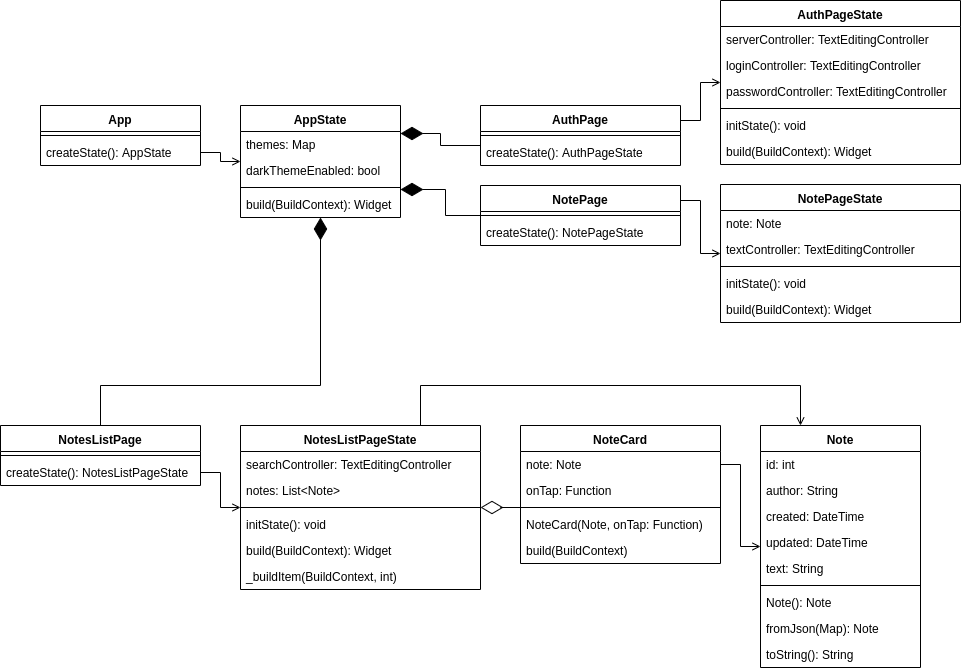

The diagram above was exported from draw.io. Its source (the exported page's mxGraphModel, read from the mxfile embedded in the PNG):
<mxGraphModel dx="1808" dy="839" grid="1" gridSize="10" guides="1" tooltips="1" connect="1" arrows="1" fold="1" page="0" pageScale="1" pageWidth="900" pageHeight="1600" background="#ffffff" math="0" shadow="0">
  <root>
    <mxCell id="0" />
    <mxCell id="1" parent="0" />
    <mxCell id="AmYNMgEBw6IgwsTd2xaj-1" value="App" style="swimlane;fontStyle=1;align=center;verticalAlign=top;childLayout=stackLayout;horizontal=1;startSize=26;horizontalStack=0;resizeParent=1;resizeParentMax=0;resizeLast=0;collapsible=1;marginBottom=0;" parent="1" vertex="1">
      <mxGeometry y="280" width="160" height="60" as="geometry" />
    </mxCell>
    <mxCell id="AmYNMgEBw6IgwsTd2xaj-3" value="" style="line;strokeWidth=1;fillColor=none;align=left;verticalAlign=middle;spacingTop=-1;spacingLeft=3;spacingRight=3;rotatable=0;labelPosition=right;points=[];portConstraint=eastwest;" parent="AmYNMgEBw6IgwsTd2xaj-1" vertex="1">
      <mxGeometry y="26" width="160" height="8" as="geometry" />
    </mxCell>
    <mxCell id="AmYNMgEBw6IgwsTd2xaj-4" value="createState(): AppState" style="text;strokeColor=none;fillColor=none;align=left;verticalAlign=top;spacingLeft=4;spacingRight=4;overflow=hidden;rotatable=0;points=[[0,0.5],[1,0.5]];portConstraint=eastwest;" parent="AmYNMgEBw6IgwsTd2xaj-1" vertex="1">
      <mxGeometry y="34" width="160" height="26" as="geometry" />
    </mxCell>
    <mxCell id="AmYNMgEBw6IgwsTd2xaj-43" style="edgeStyle=orthogonalEdgeStyle;rounded=0;orthogonalLoop=1;jettySize=auto;html=1;exitX=0.5;exitY=1;exitDx=0;exitDy=0;endArrow=none;endFill=0;startArrow=diamondThin;startFill=1;startSize=20;" parent="1" source="AmYNMgEBw6IgwsTd2xaj-6" target="AmYNMgEBw6IgwsTd2xaj-18" edge="1">
      <mxGeometry relative="1" as="geometry">
        <Array as="points">
          <mxPoint x="280" y="560" />
          <mxPoint x="60" y="560" />
        </Array>
      </mxGeometry>
    </mxCell>
    <mxCell id="AmYNMgEBw6IgwsTd2xaj-100" style="edgeStyle=orthogonalEdgeStyle;rounded=0;orthogonalLoop=1;jettySize=auto;html=1;exitX=1;exitY=0.25;exitDx=0;exitDy=0;endArrow=none;endFill=0;startArrow=diamondThin;startFill=1;startSize=20;" parent="1" source="AmYNMgEBw6IgwsTd2xaj-6" target="AmYNMgEBw6IgwsTd2xaj-63" edge="1">
      <mxGeometry relative="1" as="geometry">
        <Array as="points">
          <mxPoint x="400" y="308" />
          <mxPoint x="400" y="320" />
        </Array>
      </mxGeometry>
    </mxCell>
    <mxCell id="AmYNMgEBw6IgwsTd2xaj-101" style="edgeStyle=orthogonalEdgeStyle;rounded=0;orthogonalLoop=1;jettySize=auto;html=1;exitX=1;exitY=0.75;exitDx=0;exitDy=0;endArrow=none;endFill=0;startArrow=diamondThin;startFill=1;strokeWidth=1;endSize=6;startSize=20;" parent="1" source="AmYNMgEBw6IgwsTd2xaj-6" target="AmYNMgEBw6IgwsTd2xaj-66" edge="1">
      <mxGeometry relative="1" as="geometry" />
    </mxCell>
    <mxCell id="AmYNMgEBw6IgwsTd2xaj-6" value="AppState" style="swimlane;fontStyle=1;align=center;verticalAlign=top;childLayout=stackLayout;horizontal=1;startSize=26;horizontalStack=0;resizeParent=1;resizeParentMax=0;resizeLast=0;collapsible=1;marginBottom=0;" parent="1" vertex="1">
      <mxGeometry x="200" y="280" width="160" height="112" as="geometry" />
    </mxCell>
    <mxCell id="AmYNMgEBw6IgwsTd2xaj-7" value="themes: Map" style="text;strokeColor=none;fillColor=none;align=left;verticalAlign=top;spacingLeft=4;spacingRight=4;overflow=hidden;rotatable=0;points=[[0,0.5],[1,0.5]];portConstraint=eastwest;" parent="AmYNMgEBw6IgwsTd2xaj-6" vertex="1">
      <mxGeometry y="26" width="160" height="26" as="geometry" />
    </mxCell>
    <mxCell id="AmYNMgEBw6IgwsTd2xaj-26" value="darkThemeEnabled: bool" style="text;strokeColor=none;fillColor=none;align=left;verticalAlign=top;spacingLeft=4;spacingRight=4;overflow=hidden;rotatable=0;points=[[0,0.5],[1,0.5]];portConstraint=eastwest;" parent="AmYNMgEBw6IgwsTd2xaj-6" vertex="1">
      <mxGeometry y="52" width="160" height="26" as="geometry" />
    </mxCell>
    <mxCell id="AmYNMgEBw6IgwsTd2xaj-8" value="" style="line;strokeWidth=1;fillColor=none;align=left;verticalAlign=middle;spacingTop=-1;spacingLeft=3;spacingRight=3;rotatable=0;labelPosition=right;points=[];portConstraint=eastwest;" parent="AmYNMgEBw6IgwsTd2xaj-6" vertex="1">
      <mxGeometry y="78" width="160" height="8" as="geometry" />
    </mxCell>
    <mxCell id="AmYNMgEBw6IgwsTd2xaj-9" value="build(BuildContext): Widget" style="text;strokeColor=none;fillColor=none;align=left;verticalAlign=top;spacingLeft=4;spacingRight=4;overflow=hidden;rotatable=0;points=[[0,0.5],[1,0.5]];portConstraint=eastwest;" parent="AmYNMgEBw6IgwsTd2xaj-6" vertex="1">
      <mxGeometry y="86" width="160" height="26" as="geometry" />
    </mxCell>
    <mxCell id="AmYNMgEBw6IgwsTd2xaj-10" value="Note" style="swimlane;fontStyle=1;align=center;verticalAlign=top;childLayout=stackLayout;horizontal=1;startSize=26;horizontalStack=0;resizeParent=1;resizeParentMax=0;resizeLast=0;collapsible=1;marginBottom=0;" parent="1" vertex="1">
      <mxGeometry x="720" y="600" width="160" height="242" as="geometry" />
    </mxCell>
    <mxCell id="AmYNMgEBw6IgwsTd2xaj-11" value="id: int" style="text;strokeColor=none;fillColor=none;align=left;verticalAlign=top;spacingLeft=4;spacingRight=4;overflow=hidden;rotatable=0;points=[[0,0.5],[1,0.5]];portConstraint=eastwest;" parent="AmYNMgEBw6IgwsTd2xaj-10" vertex="1">
      <mxGeometry y="26" width="160" height="26" as="geometry" />
    </mxCell>
    <mxCell id="AmYNMgEBw6IgwsTd2xaj-28" value="author: String" style="text;strokeColor=none;fillColor=none;align=left;verticalAlign=top;spacingLeft=4;spacingRight=4;overflow=hidden;rotatable=0;points=[[0,0.5],[1,0.5]];portConstraint=eastwest;" parent="AmYNMgEBw6IgwsTd2xaj-10" vertex="1">
      <mxGeometry y="52" width="160" height="26" as="geometry" />
    </mxCell>
    <mxCell id="AmYNMgEBw6IgwsTd2xaj-29" value="created: DateTime" style="text;strokeColor=none;fillColor=none;align=left;verticalAlign=top;spacingLeft=4;spacingRight=4;overflow=hidden;rotatable=0;points=[[0,0.5],[1,0.5]];portConstraint=eastwest;" parent="AmYNMgEBw6IgwsTd2xaj-10" vertex="1">
      <mxGeometry y="78" width="160" height="26" as="geometry" />
    </mxCell>
    <mxCell id="AmYNMgEBw6IgwsTd2xaj-32" value="updated: DateTime" style="text;strokeColor=none;fillColor=none;align=left;verticalAlign=top;spacingLeft=4;spacingRight=4;overflow=hidden;rotatable=0;points=[[0,0.5],[1,0.5]];portConstraint=eastwest;" parent="AmYNMgEBw6IgwsTd2xaj-10" vertex="1">
      <mxGeometry y="104" width="160" height="26" as="geometry" />
    </mxCell>
    <mxCell id="AmYNMgEBw6IgwsTd2xaj-33" value="text: String" style="text;strokeColor=none;fillColor=none;align=left;verticalAlign=top;spacingLeft=4;spacingRight=4;overflow=hidden;rotatable=0;points=[[0,0.5],[1,0.5]];portConstraint=eastwest;" parent="AmYNMgEBw6IgwsTd2xaj-10" vertex="1">
      <mxGeometry y="130" width="160" height="26" as="geometry" />
    </mxCell>
    <mxCell id="AmYNMgEBw6IgwsTd2xaj-12" value="" style="line;strokeWidth=1;fillColor=none;align=left;verticalAlign=middle;spacingTop=-1;spacingLeft=3;spacingRight=3;rotatable=0;labelPosition=right;points=[];portConstraint=eastwest;" parent="AmYNMgEBw6IgwsTd2xaj-10" vertex="1">
      <mxGeometry y="156" width="160" height="8" as="geometry" />
    </mxCell>
    <mxCell id="AmYNMgEBw6IgwsTd2xaj-13" value="Note(): Note" style="text;strokeColor=none;fillColor=none;align=left;verticalAlign=top;spacingLeft=4;spacingRight=4;overflow=hidden;rotatable=0;points=[[0,0.5],[1,0.5]];portConstraint=eastwest;" parent="AmYNMgEBw6IgwsTd2xaj-10" vertex="1">
      <mxGeometry y="164" width="160" height="26" as="geometry" />
    </mxCell>
    <mxCell id="AmYNMgEBw6IgwsTd2xaj-34" value="fromJson(Map): Note" style="text;strokeColor=none;fillColor=none;align=left;verticalAlign=top;spacingLeft=4;spacingRight=4;overflow=hidden;rotatable=0;points=[[0,0.5],[1,0.5]];portConstraint=eastwest;" parent="AmYNMgEBw6IgwsTd2xaj-10" vertex="1">
      <mxGeometry y="190" width="160" height="26" as="geometry" />
    </mxCell>
    <mxCell id="AmYNMgEBw6IgwsTd2xaj-35" value="toString(): String" style="text;strokeColor=none;fillColor=none;align=left;verticalAlign=top;spacingLeft=4;spacingRight=4;overflow=hidden;rotatable=0;points=[[0,0.5],[1,0.5]];portConstraint=eastwest;" parent="AmYNMgEBw6IgwsTd2xaj-10" vertex="1">
      <mxGeometry y="216" width="160" height="26" as="geometry" />
    </mxCell>
    <mxCell id="AmYNMgEBw6IgwsTd2xaj-14" value="NoteCard" style="swimlane;fontStyle=1;align=center;verticalAlign=top;childLayout=stackLayout;horizontal=1;startSize=26;horizontalStack=0;resizeParent=1;resizeParentMax=0;resizeLast=0;collapsible=1;marginBottom=0;" parent="1" vertex="1">
      <mxGeometry x="480" y="600" width="200" height="138" as="geometry" />
    </mxCell>
    <mxCell id="AmYNMgEBw6IgwsTd2xaj-15" value="note: Note" style="text;strokeColor=none;fillColor=none;align=left;verticalAlign=top;spacingLeft=4;spacingRight=4;overflow=hidden;rotatable=0;points=[[0,0.5],[1,0.5]];portConstraint=eastwest;" parent="AmYNMgEBw6IgwsTd2xaj-14" vertex="1">
      <mxGeometry y="26" width="200" height="26" as="geometry" />
    </mxCell>
    <mxCell id="AmYNMgEBw6IgwsTd2xaj-37" value="onTap: Function" style="text;strokeColor=none;fillColor=none;align=left;verticalAlign=top;spacingLeft=4;spacingRight=4;overflow=hidden;rotatable=0;points=[[0,0.5],[1,0.5]];portConstraint=eastwest;" parent="AmYNMgEBw6IgwsTd2xaj-14" vertex="1">
      <mxGeometry y="52" width="200" height="26" as="geometry" />
    </mxCell>
    <mxCell id="AmYNMgEBw6IgwsTd2xaj-16" value="" style="line;strokeWidth=1;fillColor=none;align=left;verticalAlign=middle;spacingTop=-1;spacingLeft=3;spacingRight=3;rotatable=0;labelPosition=right;points=[];portConstraint=eastwest;" parent="AmYNMgEBw6IgwsTd2xaj-14" vertex="1">
      <mxGeometry y="78" width="200" height="8" as="geometry" />
    </mxCell>
    <mxCell id="AmYNMgEBw6IgwsTd2xaj-17" value="NoteCard(Note, onTap: Function)" style="text;strokeColor=none;fillColor=none;align=left;verticalAlign=top;spacingLeft=4;spacingRight=4;overflow=hidden;rotatable=0;points=[[0,0.5],[1,0.5]];portConstraint=eastwest;" parent="AmYNMgEBw6IgwsTd2xaj-14" vertex="1">
      <mxGeometry y="86" width="200" height="26" as="geometry" />
    </mxCell>
    <mxCell id="AmYNMgEBw6IgwsTd2xaj-36" value="build(BuildContext)" style="text;strokeColor=none;fillColor=none;align=left;verticalAlign=top;spacingLeft=4;spacingRight=4;overflow=hidden;rotatable=0;points=[[0,0.5],[1,0.5]];portConstraint=eastwest;" parent="AmYNMgEBw6IgwsTd2xaj-14" vertex="1">
      <mxGeometry y="112" width="200" height="26" as="geometry" />
    </mxCell>
    <mxCell id="AmYNMgEBw6IgwsTd2xaj-18" value="NotesListPage" style="swimlane;fontStyle=1;align=center;verticalAlign=top;childLayout=stackLayout;horizontal=1;startSize=26;horizontalStack=0;resizeParent=1;resizeParentMax=0;resizeLast=0;collapsible=1;marginBottom=0;" parent="1" vertex="1">
      <mxGeometry x="-40" y="600" width="200" height="60" as="geometry" />
    </mxCell>
    <mxCell id="AmYNMgEBw6IgwsTd2xaj-20" value="" style="line;strokeWidth=1;fillColor=none;align=left;verticalAlign=middle;spacingTop=-1;spacingLeft=3;spacingRight=3;rotatable=0;labelPosition=right;points=[];portConstraint=eastwest;" parent="AmYNMgEBw6IgwsTd2xaj-18" vertex="1">
      <mxGeometry y="26" width="200" height="8" as="geometry" />
    </mxCell>
    <mxCell id="AmYNMgEBw6IgwsTd2xaj-21" value="createState(): NotesListPageState" style="text;strokeColor=none;fillColor=none;align=left;verticalAlign=top;spacingLeft=4;spacingRight=4;overflow=hidden;rotatable=0;points=[[0,0.5],[1,0.5]];portConstraint=eastwest;" parent="AmYNMgEBw6IgwsTd2xaj-18" vertex="1">
      <mxGeometry y="34" width="200" height="26" as="geometry" />
    </mxCell>
    <mxCell id="AmYNMgEBw6IgwsTd2xaj-51" style="edgeStyle=orthogonalEdgeStyle;rounded=0;orthogonalLoop=1;jettySize=auto;html=1;exitX=0.75;exitY=0;exitDx=0;exitDy=0;entryX=0.25;entryY=0;entryDx=0;entryDy=0;endArrow=open;endFill=0;" parent="1" source="AmYNMgEBw6IgwsTd2xaj-22" target="AmYNMgEBw6IgwsTd2xaj-10" edge="1">
      <mxGeometry relative="1" as="geometry">
        <Array as="points">
          <mxPoint x="380" y="560" />
          <mxPoint x="760" y="560" />
        </Array>
      </mxGeometry>
    </mxCell>
    <mxCell id="AmYNMgEBw6IgwsTd2xaj-99" style="edgeStyle=orthogonalEdgeStyle;rounded=0;orthogonalLoop=1;jettySize=auto;html=1;exitX=1;exitY=0.5;exitDx=0;exitDy=0;endArrow=none;endFill=0;startArrow=diamondThin;startFill=0;startSize=20;" parent="1" source="AmYNMgEBw6IgwsTd2xaj-22" target="AmYNMgEBw6IgwsTd2xaj-16" edge="1">
      <mxGeometry relative="1" as="geometry" />
    </mxCell>
    <mxCell id="AmYNMgEBw6IgwsTd2xaj-22" value="NotesListPageState" style="swimlane;fontStyle=1;align=center;verticalAlign=top;childLayout=stackLayout;horizontal=1;startSize=26;horizontalStack=0;resizeParent=1;resizeParentMax=0;resizeLast=0;collapsible=1;marginBottom=0;" parent="1" vertex="1">
      <mxGeometry x="200" y="600" width="240" height="164" as="geometry" />
    </mxCell>
    <mxCell id="AmYNMgEBw6IgwsTd2xaj-90" value="searchController: TextEditingController" style="text;strokeColor=none;fillColor=none;align=left;verticalAlign=top;spacingLeft=4;spacingRight=4;overflow=hidden;rotatable=0;points=[[0,0.5],[1,0.5]];portConstraint=eastwest;" parent="AmYNMgEBw6IgwsTd2xaj-22" vertex="1">
      <mxGeometry y="26" width="240" height="26" as="geometry" />
    </mxCell>
    <mxCell id="AmYNMgEBw6IgwsTd2xaj-23" value="notes: List&lt;Note&gt;" style="text;strokeColor=none;fillColor=none;align=left;verticalAlign=top;spacingLeft=4;spacingRight=4;overflow=hidden;rotatable=0;points=[[0,0.5],[1,0.5]];portConstraint=eastwest;" parent="AmYNMgEBw6IgwsTd2xaj-22" vertex="1">
      <mxGeometry y="52" width="240" height="26" as="geometry" />
    </mxCell>
    <mxCell id="AmYNMgEBw6IgwsTd2xaj-24" value="" style="line;strokeWidth=1;fillColor=none;align=left;verticalAlign=middle;spacingTop=-1;spacingLeft=3;spacingRight=3;rotatable=0;labelPosition=right;points=[];portConstraint=eastwest;" parent="AmYNMgEBw6IgwsTd2xaj-22" vertex="1">
      <mxGeometry y="78" width="240" height="8" as="geometry" />
    </mxCell>
    <mxCell id="AmYNMgEBw6IgwsTd2xaj-25" value="initState(): void" style="text;strokeColor=none;fillColor=none;align=left;verticalAlign=top;spacingLeft=4;spacingRight=4;overflow=hidden;rotatable=0;points=[[0,0.5],[1,0.5]];portConstraint=eastwest;" parent="AmYNMgEBw6IgwsTd2xaj-22" vertex="1">
      <mxGeometry y="86" width="240" height="26" as="geometry" />
    </mxCell>
    <mxCell id="AmYNMgEBw6IgwsTd2xaj-47" value="build(BuildContext): Widget" style="text;strokeColor=none;fillColor=none;align=left;verticalAlign=top;spacingLeft=4;spacingRight=4;overflow=hidden;rotatable=0;points=[[0,0.5],[1,0.5]];portConstraint=eastwest;" parent="AmYNMgEBw6IgwsTd2xaj-22" vertex="1">
      <mxGeometry y="112" width="240" height="26" as="geometry" />
    </mxCell>
    <mxCell id="AmYNMgEBw6IgwsTd2xaj-48" value="_buildItem(BuildContext, int)" style="text;strokeColor=none;fillColor=none;align=left;verticalAlign=top;spacingLeft=4;spacingRight=4;overflow=hidden;rotatable=0;points=[[0,0.5],[1,0.5]];portConstraint=eastwest;" parent="AmYNMgEBw6IgwsTd2xaj-22" vertex="1">
      <mxGeometry y="138" width="240" height="26" as="geometry" />
    </mxCell>
    <mxCell id="AmYNMgEBw6IgwsTd2xaj-45" style="edgeStyle=orthogonalEdgeStyle;rounded=0;orthogonalLoop=1;jettySize=auto;html=1;exitX=1;exitY=0.5;exitDx=0;exitDy=0;endArrow=open;endFill=0;" parent="1" source="AmYNMgEBw6IgwsTd2xaj-4" target="AmYNMgEBw6IgwsTd2xaj-6" edge="1">
      <mxGeometry relative="1" as="geometry" />
    </mxCell>
    <mxCell id="AmYNMgEBw6IgwsTd2xaj-46" style="edgeStyle=orthogonalEdgeStyle;rounded=0;orthogonalLoop=1;jettySize=auto;html=1;exitX=1;exitY=0.5;exitDx=0;exitDy=0;endArrow=open;endFill=0;" parent="1" source="AmYNMgEBw6IgwsTd2xaj-21" target="AmYNMgEBw6IgwsTd2xaj-22" edge="1">
      <mxGeometry relative="1" as="geometry" />
    </mxCell>
    <mxCell id="AmYNMgEBw6IgwsTd2xaj-50" style="edgeStyle=orthogonalEdgeStyle;rounded=0;orthogonalLoop=1;jettySize=auto;html=1;exitX=1;exitY=0.5;exitDx=0;exitDy=0;endArrow=open;endFill=0;" parent="1" source="AmYNMgEBw6IgwsTd2xaj-15" target="AmYNMgEBw6IgwsTd2xaj-10" edge="1">
      <mxGeometry relative="1" as="geometry" />
    </mxCell>
    <mxCell id="AmYNMgEBw6IgwsTd2xaj-92" style="edgeStyle=orthogonalEdgeStyle;rounded=0;orthogonalLoop=1;jettySize=auto;html=1;exitX=1;exitY=0.25;exitDx=0;exitDy=0;endArrow=open;endFill=0;" parent="1" source="AmYNMgEBw6IgwsTd2xaj-63" target="AmYNMgEBw6IgwsTd2xaj-69" edge="1">
      <mxGeometry relative="1" as="geometry" />
    </mxCell>
    <mxCell id="AmYNMgEBw6IgwsTd2xaj-63" value="AuthPage" style="swimlane;fontStyle=1;align=center;verticalAlign=top;childLayout=stackLayout;horizontal=1;startSize=26;horizontalStack=0;resizeParent=1;resizeParentMax=0;resizeLast=0;collapsible=1;marginBottom=0;" parent="1" vertex="1">
      <mxGeometry x="440" y="280" width="200" height="60" as="geometry" />
    </mxCell>
    <mxCell id="AmYNMgEBw6IgwsTd2xaj-64" value="" style="line;strokeWidth=1;fillColor=none;align=left;verticalAlign=middle;spacingTop=-1;spacingLeft=3;spacingRight=3;rotatable=0;labelPosition=right;points=[];portConstraint=eastwest;" parent="AmYNMgEBw6IgwsTd2xaj-63" vertex="1">
      <mxGeometry y="26" width="200" height="8" as="geometry" />
    </mxCell>
    <mxCell id="AmYNMgEBw6IgwsTd2xaj-65" value="createState(): AuthPageState" style="text;strokeColor=none;fillColor=none;align=left;verticalAlign=top;spacingLeft=4;spacingRight=4;overflow=hidden;rotatable=0;points=[[0,0.5],[1,0.5]];portConstraint=eastwest;" parent="AmYNMgEBw6IgwsTd2xaj-63" vertex="1">
      <mxGeometry y="34" width="200" height="26" as="geometry" />
    </mxCell>
    <mxCell id="AmYNMgEBw6IgwsTd2xaj-94" style="edgeStyle=orthogonalEdgeStyle;rounded=0;orthogonalLoop=1;jettySize=auto;html=1;exitX=1;exitY=0.25;exitDx=0;exitDy=0;endArrow=open;endFill=0;" parent="1" source="AmYNMgEBw6IgwsTd2xaj-66" target="AmYNMgEBw6IgwsTd2xaj-83" edge="1">
      <mxGeometry relative="1" as="geometry" />
    </mxCell>
    <mxCell id="AmYNMgEBw6IgwsTd2xaj-66" value="NotePage" style="swimlane;fontStyle=1;align=center;verticalAlign=top;childLayout=stackLayout;horizontal=1;startSize=26;horizontalStack=0;resizeParent=1;resizeParentMax=0;resizeLast=0;collapsible=1;marginBottom=0;" parent="1" vertex="1">
      <mxGeometry x="440" y="360" width="200" height="60" as="geometry" />
    </mxCell>
    <mxCell id="AmYNMgEBw6IgwsTd2xaj-67" value="" style="line;strokeWidth=1;fillColor=none;align=left;verticalAlign=middle;spacingTop=-1;spacingLeft=3;spacingRight=3;rotatable=0;labelPosition=right;points=[];portConstraint=eastwest;" parent="AmYNMgEBw6IgwsTd2xaj-66" vertex="1">
      <mxGeometry y="26" width="200" height="8" as="geometry" />
    </mxCell>
    <mxCell id="AmYNMgEBw6IgwsTd2xaj-68" value="createState(): NotePageState" style="text;strokeColor=none;fillColor=none;align=left;verticalAlign=top;spacingLeft=4;spacingRight=4;overflow=hidden;rotatable=0;points=[[0,0.5],[1,0.5]];portConstraint=eastwest;" parent="AmYNMgEBw6IgwsTd2xaj-66" vertex="1">
      <mxGeometry y="34" width="200" height="26" as="geometry" />
    </mxCell>
    <mxCell id="AmYNMgEBw6IgwsTd2xaj-69" value="AuthPageState" style="swimlane;fontStyle=1;align=center;verticalAlign=top;childLayout=stackLayout;horizontal=1;startSize=26;horizontalStack=0;resizeParent=1;resizeParentMax=0;resizeLast=0;collapsible=1;marginBottom=0;" parent="1" vertex="1">
      <mxGeometry x="680" y="175" width="240" height="164" as="geometry" />
    </mxCell>
    <mxCell id="AmYNMgEBw6IgwsTd2xaj-82" value="serverController: TextEditingController" style="text;strokeColor=none;fillColor=none;align=left;verticalAlign=top;spacingLeft=4;spacingRight=4;overflow=hidden;rotatable=0;points=[[0,0.5],[1,0.5]];portConstraint=eastwest;" parent="AmYNMgEBw6IgwsTd2xaj-69" vertex="1">
      <mxGeometry y="26" width="240" height="26" as="geometry" />
    </mxCell>
    <mxCell id="AmYNMgEBw6IgwsTd2xaj-80" value="loginController: TextEditingController" style="text;strokeColor=none;fillColor=none;align=left;verticalAlign=top;spacingLeft=4;spacingRight=4;overflow=hidden;rotatable=0;points=[[0,0.5],[1,0.5]];portConstraint=eastwest;" parent="AmYNMgEBw6IgwsTd2xaj-69" vertex="1">
      <mxGeometry y="52" width="240" height="26" as="geometry" />
    </mxCell>
    <mxCell id="AmYNMgEBw6IgwsTd2xaj-81" value="passwordController: TextEditingController" style="text;strokeColor=none;fillColor=none;align=left;verticalAlign=top;spacingLeft=4;spacingRight=4;overflow=hidden;rotatable=0;points=[[0,0.5],[1,0.5]];portConstraint=eastwest;" parent="AmYNMgEBw6IgwsTd2xaj-69" vertex="1">
      <mxGeometry y="78" width="240" height="26" as="geometry" />
    </mxCell>
    <mxCell id="AmYNMgEBw6IgwsTd2xaj-71" value="" style="line;strokeWidth=1;fillColor=none;align=left;verticalAlign=middle;spacingTop=-1;spacingLeft=3;spacingRight=3;rotatable=0;labelPosition=right;points=[];portConstraint=eastwest;" parent="AmYNMgEBw6IgwsTd2xaj-69" vertex="1">
      <mxGeometry y="104" width="240" height="8" as="geometry" />
    </mxCell>
    <mxCell id="AmYNMgEBw6IgwsTd2xaj-72" value="initState(): void" style="text;strokeColor=none;fillColor=none;align=left;verticalAlign=top;spacingLeft=4;spacingRight=4;overflow=hidden;rotatable=0;points=[[0,0.5],[1,0.5]];portConstraint=eastwest;" parent="AmYNMgEBw6IgwsTd2xaj-69" vertex="1">
      <mxGeometry y="112" width="240" height="26" as="geometry" />
    </mxCell>
    <mxCell id="AmYNMgEBw6IgwsTd2xaj-73" value="build(BuildContext): Widget" style="text;strokeColor=none;fillColor=none;align=left;verticalAlign=top;spacingLeft=4;spacingRight=4;overflow=hidden;rotatable=0;points=[[0,0.5],[1,0.5]];portConstraint=eastwest;" parent="AmYNMgEBw6IgwsTd2xaj-69" vertex="1">
      <mxGeometry y="138" width="240" height="26" as="geometry" />
    </mxCell>
    <mxCell id="AmYNMgEBw6IgwsTd2xaj-83" value="NotePageState" style="swimlane;fontStyle=1;align=center;verticalAlign=top;childLayout=stackLayout;horizontal=1;startSize=26;horizontalStack=0;resizeParent=1;resizeParentMax=0;resizeLast=0;collapsible=1;marginBottom=0;" parent="1" vertex="1">
      <mxGeometry x="680" y="359" width="240" height="138" as="geometry" />
    </mxCell>
    <mxCell id="AmYNMgEBw6IgwsTd2xaj-91" value="note: Note" style="text;strokeColor=none;fillColor=none;align=left;verticalAlign=top;spacingLeft=4;spacingRight=4;overflow=hidden;rotatable=0;points=[[0,0.5],[1,0.5]];portConstraint=eastwest;" parent="AmYNMgEBw6IgwsTd2xaj-83" vertex="1">
      <mxGeometry y="26" width="240" height="26" as="geometry" />
    </mxCell>
    <mxCell id="AmYNMgEBw6IgwsTd2xaj-84" value="textController: TextEditingController" style="text;strokeColor=none;fillColor=none;align=left;verticalAlign=top;spacingLeft=4;spacingRight=4;overflow=hidden;rotatable=0;points=[[0,0.5],[1,0.5]];portConstraint=eastwest;" parent="AmYNMgEBw6IgwsTd2xaj-83" vertex="1">
      <mxGeometry y="52" width="240" height="26" as="geometry" />
    </mxCell>
    <mxCell id="AmYNMgEBw6IgwsTd2xaj-87" value="" style="line;strokeWidth=1;fillColor=none;align=left;verticalAlign=middle;spacingTop=-1;spacingLeft=3;spacingRight=3;rotatable=0;labelPosition=right;points=[];portConstraint=eastwest;" parent="AmYNMgEBw6IgwsTd2xaj-83" vertex="1">
      <mxGeometry y="78" width="240" height="8" as="geometry" />
    </mxCell>
    <mxCell id="AmYNMgEBw6IgwsTd2xaj-88" value="initState(): void" style="text;strokeColor=none;fillColor=none;align=left;verticalAlign=top;spacingLeft=4;spacingRight=4;overflow=hidden;rotatable=0;points=[[0,0.5],[1,0.5]];portConstraint=eastwest;" parent="AmYNMgEBw6IgwsTd2xaj-83" vertex="1">
      <mxGeometry y="86" width="240" height="26" as="geometry" />
    </mxCell>
    <mxCell id="AmYNMgEBw6IgwsTd2xaj-89" value="build(BuildContext): Widget" style="text;strokeColor=none;fillColor=none;align=left;verticalAlign=top;spacingLeft=4;spacingRight=4;overflow=hidden;rotatable=0;points=[[0,0.5],[1,0.5]];portConstraint=eastwest;" parent="AmYNMgEBw6IgwsTd2xaj-83" vertex="1">
      <mxGeometry y="112" width="240" height="26" as="geometry" />
    </mxCell>
  </root>
</mxGraphModel>